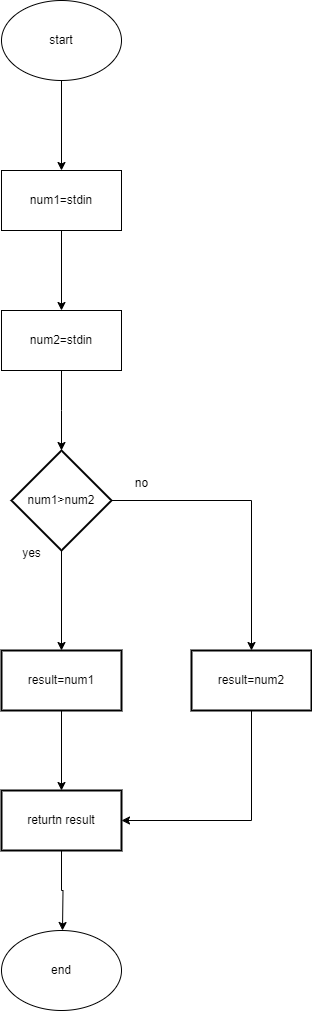

The diagram above was exported from draw.io. Its source (the exported page's mxGraphModel, read from the mxfile embedded in the PNG):
<mxGraphModel dx="1050" dy="534" grid="1" gridSize="10" guides="1" tooltips="1" connect="1" arrows="1" fold="1" page="1" pageScale="1" pageWidth="827" pageHeight="1169" math="0" shadow="0">
  <root>
    <mxCell id="0" />
    <mxCell id="1" parent="0" />
    <mxCell id="8H9OCWDeh9yF-dFOFPB7-3" value="" style="edgeStyle=orthogonalEdgeStyle;rounded=0;orthogonalLoop=1;jettySize=auto;html=1;" edge="1" parent="1" source="8H9OCWDeh9yF-dFOFPB7-1" target="8H9OCWDeh9yF-dFOFPB7-2">
      <mxGeometry relative="1" as="geometry" />
    </mxCell>
    <mxCell id="8H9OCWDeh9yF-dFOFPB7-1" value="start" style="ellipse;whiteSpace=wrap;html=1;" vertex="1" parent="1">
      <mxGeometry x="360" y="10" width="120" height="80" as="geometry" />
    </mxCell>
    <mxCell id="8H9OCWDeh9yF-dFOFPB7-5" value="" style="edgeStyle=orthogonalEdgeStyle;rounded=0;orthogonalLoop=1;jettySize=auto;html=1;" edge="1" parent="1" source="8H9OCWDeh9yF-dFOFPB7-2" target="8H9OCWDeh9yF-dFOFPB7-4">
      <mxGeometry relative="1" as="geometry" />
    </mxCell>
    <mxCell id="8H9OCWDeh9yF-dFOFPB7-2" value="num1=stdin" style="whiteSpace=wrap;html=1;" vertex="1" parent="1">
      <mxGeometry x="360" y="180" width="120" height="60" as="geometry" />
    </mxCell>
    <mxCell id="8H9OCWDeh9yF-dFOFPB7-7" value="" style="edgeStyle=orthogonalEdgeStyle;rounded=0;orthogonalLoop=1;jettySize=auto;html=1;" edge="1" parent="1" source="8H9OCWDeh9yF-dFOFPB7-4">
      <mxGeometry relative="1" as="geometry">
        <mxPoint x="420" y="460" as="targetPoint" />
      </mxGeometry>
    </mxCell>
    <mxCell id="8H9OCWDeh9yF-dFOFPB7-4" value="num2=stdin" style="whiteSpace=wrap;html=1;" vertex="1" parent="1">
      <mxGeometry x="360" y="320" width="120" height="60" as="geometry" />
    </mxCell>
    <mxCell id="8H9OCWDeh9yF-dFOFPB7-10" value="" style="edgeStyle=orthogonalEdgeStyle;rounded=0;orthogonalLoop=1;jettySize=auto;html=1;" edge="1" parent="1" source="8H9OCWDeh9yF-dFOFPB7-8" target="8H9OCWDeh9yF-dFOFPB7-9">
      <mxGeometry relative="1" as="geometry" />
    </mxCell>
    <mxCell id="8H9OCWDeh9yF-dFOFPB7-16" value="" style="edgeStyle=orthogonalEdgeStyle;rounded=0;orthogonalLoop=1;jettySize=auto;html=1;" edge="1" parent="1" source="8H9OCWDeh9yF-dFOFPB7-8" target="8H9OCWDeh9yF-dFOFPB7-15">
      <mxGeometry relative="1" as="geometry" />
    </mxCell>
    <mxCell id="8H9OCWDeh9yF-dFOFPB7-8" value="num1&amp;gt;num2" style="strokeWidth=2;html=1;shape=mxgraph.flowchart.decision;whiteSpace=wrap;" vertex="1" parent="1">
      <mxGeometry x="370" y="460" width="100" height="100" as="geometry" />
    </mxCell>
    <mxCell id="8H9OCWDeh9yF-dFOFPB7-12" value="" style="edgeStyle=orthogonalEdgeStyle;rounded=0;orthogonalLoop=1;jettySize=auto;html=1;" edge="1" parent="1" source="8H9OCWDeh9yF-dFOFPB7-9" target="8H9OCWDeh9yF-dFOFPB7-11">
      <mxGeometry relative="1" as="geometry" />
    </mxCell>
    <mxCell id="8H9OCWDeh9yF-dFOFPB7-9" value="result=num1" style="whiteSpace=wrap;html=1;strokeWidth=2;" vertex="1" parent="1">
      <mxGeometry x="360" y="660" width="120" height="60" as="geometry" />
    </mxCell>
    <mxCell id="8H9OCWDeh9yF-dFOFPB7-24" value="" style="edgeStyle=orthogonalEdgeStyle;rounded=0;orthogonalLoop=1;jettySize=auto;html=1;" edge="1" parent="1" source="8H9OCWDeh9yF-dFOFPB7-11">
      <mxGeometry relative="1" as="geometry">
        <mxPoint x="421" y="940" as="targetPoint" />
      </mxGeometry>
    </mxCell>
    <mxCell id="8H9OCWDeh9yF-dFOFPB7-11" value="returtn result" style="whiteSpace=wrap;html=1;strokeWidth=2;" vertex="1" parent="1">
      <mxGeometry x="360" y="800" width="120" height="60" as="geometry" />
    </mxCell>
    <mxCell id="8H9OCWDeh9yF-dFOFPB7-14" value="yes" style="text;html=1;align=center;verticalAlign=middle;resizable=0;points=[];autosize=1;strokeColor=none;fillColor=none;" vertex="1" parent="1">
      <mxGeometry x="370" y="548" width="40" height="30" as="geometry" />
    </mxCell>
    <mxCell id="8H9OCWDeh9yF-dFOFPB7-22" style="edgeStyle=orthogonalEdgeStyle;rounded=0;orthogonalLoop=1;jettySize=auto;html=1;entryX=1;entryY=0.5;entryDx=0;entryDy=0;" edge="1" parent="1" source="8H9OCWDeh9yF-dFOFPB7-15" target="8H9OCWDeh9yF-dFOFPB7-11">
      <mxGeometry relative="1" as="geometry">
        <Array as="points">
          <mxPoint x="610" y="830" />
        </Array>
      </mxGeometry>
    </mxCell>
    <mxCell id="8H9OCWDeh9yF-dFOFPB7-15" value="result=num2" style="whiteSpace=wrap;html=1;strokeWidth=2;" vertex="1" parent="1">
      <mxGeometry x="550" y="660" width="120" height="60" as="geometry" />
    </mxCell>
    <mxCell id="8H9OCWDeh9yF-dFOFPB7-19" value="no" style="text;html=1;align=center;verticalAlign=middle;resizable=0;points=[];autosize=1;strokeColor=none;fillColor=none;" vertex="1" parent="1">
      <mxGeometry x="480" y="478" width="40" height="30" as="geometry" />
    </mxCell>
    <mxCell id="8H9OCWDeh9yF-dFOFPB7-25" value="end" style="ellipse;whiteSpace=wrap;html=1;" vertex="1" parent="1">
      <mxGeometry x="360" y="940" width="120" height="80" as="geometry" />
    </mxCell>
  </root>
</mxGraphModel>